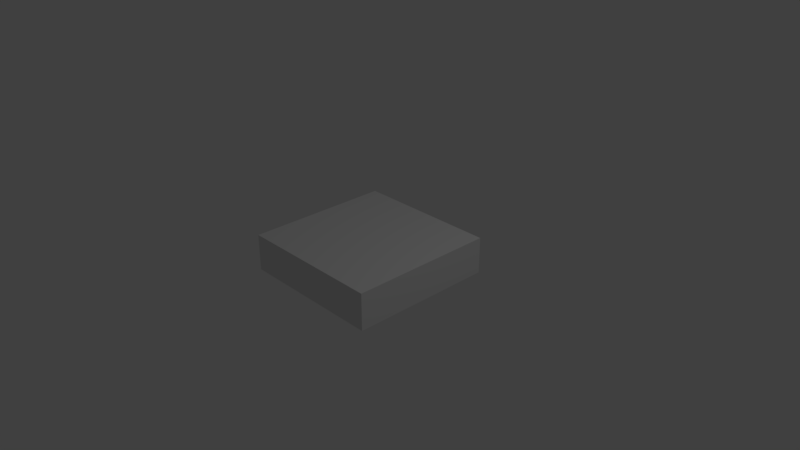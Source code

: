 # Source: tuile_1.blend  (saved by Blender 2.79.0; exported with 4.5.12 LTS)
import bpy
from mathutils import Matrix  # noqa: F401  (used for matrix-valued properties, if any)

bpy.ops.wm.read_factory_settings(use_empty=True)
scene = bpy.context.scene
scene.name = 'Scene'

# ---- collections
col_collection_1 = bpy.data.collections.new('Collection 1'); scene.collection.children.link(col_collection_1)

# ---- materials (node trees are filled in below, after node groups)
mat_material = bpy.data.materials.new('Material')
mat_material.alpha_threshold = 0.0
mat_material.use_transparent_shadow = False
mat_material.roughness = 0.5
mat_material.line_color = (0.0, 0.0, 0.0, 1.0)

# ---- material node trees

# ---- world
world_world = bpy.data.worlds.new('World'); scene.world = world_world
world_world.color = (0.05088, 0.05088, 0.05088)
world_world.use_sun_shadow = False
world_world.sun_shadow_jitter_overblur = 0.0
world_world.cycles.sampling_method = 'MANUAL'

# ---- cameras
cam_camera = bpy.data.cameras.new('Camera')
cam_camera.clip_end = 100.0
cam_camera.lens = 35.0
cam_camera.sensor_width = 32.0
cam_camera.sensor_height = 18.0
cam_camera.ortho_scale = 7.314
cam_camera.dof.focus_distance = 0.0
cam_camera.dof.aperture_fstop = 128.0

# ---- lights
light_lamp = bpy.data.lights.new('Lamp', 'POINT')
light_lamp.transmission_factor = 0.0
light_lamp.cutoff_distance = 30.0
light_lamp.energy = 100.0
light_lamp.shadow_buffer_clip_start = 1.001
light_lamp.shadow_soft_size = 0.1
light_lamp.shadow_maximum_resolution = 0.006
light_lamp.use_absolute_resolution = True

# ---- meshes
me_cube = bpy.data.meshes.new('Cube')
me_cube.from_pydata([(1.0, 1.0, -1.0), (1.0, -1.0, -1.0), (-1.0, -1.0, -1.0), (-1.0, 1.0, -1.0), (1.0, 1.0, 1.0), (1.0, -1.0, 1.0), (-1.0, -1.0, 1.0), (-1.0, 1.0, 1.0)], [], [(0, 1, 2, 3), (4, 7, 6, 5), (0, 4, 5, 1), (1, 5, 6, 2), (2, 6, 7, 3), (4, 0, 3, 7)])
me_cube.materials.append(mat_material)
me_cube.use_remesh_preserve_volume = False
me_cube.use_remesh_preserve_attributes = False
me_cube.use_mirror_vertex_groups = False
me_cube.update()

# ---- objects
ob_cube = bpy.data.objects.new('Cube', me_cube)
ob_lamp = bpy.data.objects.new('Lamp', light_lamp)
ob_camera = bpy.data.objects.new('Camera', cam_camera)

# ---- transforms, parenting, visibility, modifiers, constraints
ob_cube.location = (0.0, 0.0, 0.0)
ob_cube.scale = (1.0, 1.0, 0.25)
ob_cube.lock_rotations_4d = False
ob_cube.empty_display_type = 'ARROWS'
ob_cube.lineart.crease_threshold = 0.0
ob_lamp.location = (4.076, 1.005, 5.904)
ob_lamp.rotation_euler = (0.6503, 0.05522, 1.866)
ob_lamp.lock_rotations_4d = False
ob_lamp.empty_display_type = 'ARROWS'
ob_lamp.color = (0.0, 0.0, 0.0, 0.0)
ob_lamp.lineart.crease_threshold = 0.0
ob_camera.location = (7.481, -6.508, 5.344)
ob_camera.rotation_euler = (1.109, 0.0, 0.8149)
ob_camera.lock_rotations_4d = False
ob_camera.empty_display_type = 'ARROWS'
ob_camera.color = (0.0, 0.0, 0.0, 0.0)
ob_camera.display_type = 'WIRE'
ob_camera.lineart.crease_threshold = 0.0

# ---- collection membership
col_collection_1.objects.link(ob_cube)
col_collection_1.objects.link(ob_lamp)
col_collection_1.objects.link(ob_camera)

# ---- scene / render settings (as saved in the file)
scene.camera = ob_camera
scene.frame_start = 1; scene.frame_end = 250; scene.frame_set(1)
scene.render.engine = 'BLENDER_EEVEE_NEXT'
scene.render.resolution_percentage = 50
scene.render.dither_intensity = 0.0
scene.cycles.use_denoising = False
scene.cycles.samples = 128
scene.cycles.sampling_pattern = 'TABULATED_SOBOL'
scene.cycles.use_adaptive_sampling = False
scene.cycles.use_light_tree = False
scene.cycles.blur_glossy = 0.0
scene.cycles.sample_clamp_indirect = 0.0
scene.view_settings.view_transform = 'Standard'
bpy.context.view_layer.update()
